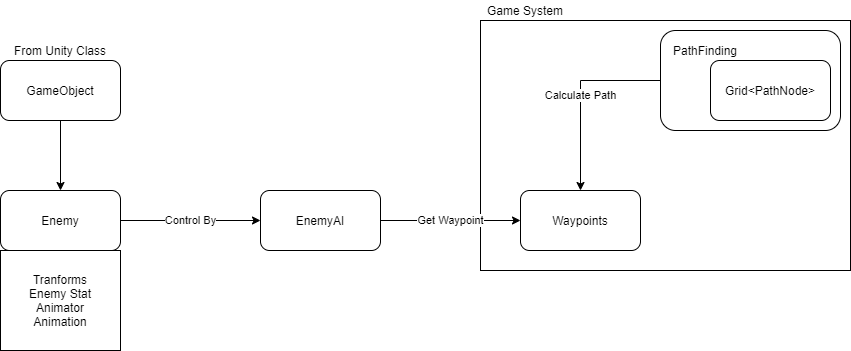

The diagram above was exported from draw.io. Its source (the exported page's mxGraphModel, read from the mxfile embedded in the PNG):
<mxGraphModel dx="1422" dy="737" grid="1" gridSize="10" guides="1" tooltips="1" connect="1" arrows="1" fold="1" page="1" pageScale="1" pageWidth="827" pageHeight="1169" math="0" shadow="0">
  <root>
    <mxCell id="0" />
    <mxCell id="1" parent="0" />
    <mxCell id="kYTp-5qgkPyyFGkTZpdL-10" value="" style="rounded=0;whiteSpace=wrap;html=1;" vertex="1" parent="1">
      <mxGeometry x="680" y="70" width="370" height="250" as="geometry" />
    </mxCell>
    <mxCell id="kYTp-5qgkPyyFGkTZpdL-8" value="Control By" style="edgeStyle=orthogonalEdgeStyle;rounded=0;orthogonalLoop=1;jettySize=auto;html=1;entryX=0;entryY=0.5;entryDx=0;entryDy=0;" edge="1" parent="1" source="kYTp-5qgkPyyFGkTZpdL-1" target="kYTp-5qgkPyyFGkTZpdL-2">
      <mxGeometry relative="1" as="geometry" />
    </mxCell>
    <mxCell id="kYTp-5qgkPyyFGkTZpdL-1" value="Enemy" style="rounded=1;whiteSpace=wrap;html=1;" vertex="1" parent="1">
      <mxGeometry x="200" y="240" width="120" height="60" as="geometry" />
    </mxCell>
    <mxCell id="kYTp-5qgkPyyFGkTZpdL-13" value="Get Waypoint" style="edgeStyle=orthogonalEdgeStyle;rounded=0;orthogonalLoop=1;jettySize=auto;html=1;" edge="1" parent="1" source="kYTp-5qgkPyyFGkTZpdL-2" target="kYTp-5qgkPyyFGkTZpdL-12">
      <mxGeometry relative="1" as="geometry" />
    </mxCell>
    <mxCell id="kYTp-5qgkPyyFGkTZpdL-2" value="EnemyAI" style="rounded=1;whiteSpace=wrap;html=1;" vertex="1" parent="1">
      <mxGeometry x="460" y="240" width="120" height="60" as="geometry" />
    </mxCell>
    <mxCell id="kYTp-5qgkPyyFGkTZpdL-3" value="Tranforms&lt;br&gt;Enemy Stat&lt;br&gt;Animator&lt;br&gt;Animation" style="rounded=0;whiteSpace=wrap;html=1;" vertex="1" parent="1">
      <mxGeometry x="200" y="300" width="120" height="100" as="geometry" />
    </mxCell>
    <mxCell id="kYTp-5qgkPyyFGkTZpdL-5" style="edgeStyle=orthogonalEdgeStyle;rounded=0;orthogonalLoop=1;jettySize=auto;html=1;entryX=0.5;entryY=0;entryDx=0;entryDy=0;" edge="1" parent="1" source="kYTp-5qgkPyyFGkTZpdL-4" target="kYTp-5qgkPyyFGkTZpdL-1">
      <mxGeometry relative="1" as="geometry" />
    </mxCell>
    <mxCell id="kYTp-5qgkPyyFGkTZpdL-4" value="GameObject" style="rounded=1;whiteSpace=wrap;html=1;" vertex="1" parent="1">
      <mxGeometry x="200" y="110" width="120" height="60" as="geometry" />
    </mxCell>
    <mxCell id="kYTp-5qgkPyyFGkTZpdL-6" value="From Unity Class" style="text;html=1;strokeColor=none;fillColor=none;align=center;verticalAlign=middle;whiteSpace=wrap;rounded=0;" vertex="1" parent="1">
      <mxGeometry x="210" y="90" width="100" height="20" as="geometry" />
    </mxCell>
    <mxCell id="kYTp-5qgkPyyFGkTZpdL-11" value="Game System" style="text;html=1;strokeColor=none;fillColor=none;align=center;verticalAlign=middle;whiteSpace=wrap;rounded=0;" vertex="1" parent="1">
      <mxGeometry x="680" y="50" width="90" height="20" as="geometry" />
    </mxCell>
    <mxCell id="kYTp-5qgkPyyFGkTZpdL-12" value="Waypoints" style="rounded=1;whiteSpace=wrap;html=1;" vertex="1" parent="1">
      <mxGeometry x="720" y="240" width="120" height="60" as="geometry" />
    </mxCell>
    <mxCell id="kYTp-5qgkPyyFGkTZpdL-15" value="Calculate Path" style="edgeStyle=orthogonalEdgeStyle;rounded=0;orthogonalLoop=1;jettySize=auto;html=1;" edge="1" parent="1" source="kYTp-5qgkPyyFGkTZpdL-14" target="kYTp-5qgkPyyFGkTZpdL-12">
      <mxGeometry relative="1" as="geometry" />
    </mxCell>
    <mxCell id="kYTp-5qgkPyyFGkTZpdL-14" value="" style="rounded=1;whiteSpace=wrap;html=1;" vertex="1" parent="1">
      <mxGeometry x="860" y="80" width="180" height="100" as="geometry" />
    </mxCell>
    <mxCell id="kYTp-5qgkPyyFGkTZpdL-16" value="Grid&amp;lt;PathNode&amp;gt;" style="rounded=1;whiteSpace=wrap;html=1;" vertex="1" parent="1">
      <mxGeometry x="910" y="110" width="120" height="60" as="geometry" />
    </mxCell>
    <mxCell id="kYTp-5qgkPyyFGkTZpdL-17" value="PathFinding" style="text;html=1;strokeColor=none;fillColor=none;align=center;verticalAlign=middle;whiteSpace=wrap;rounded=0;" vertex="1" parent="1">
      <mxGeometry x="870" y="90" width="70" height="20" as="geometry" />
    </mxCell>
  </root>
</mxGraphModel>